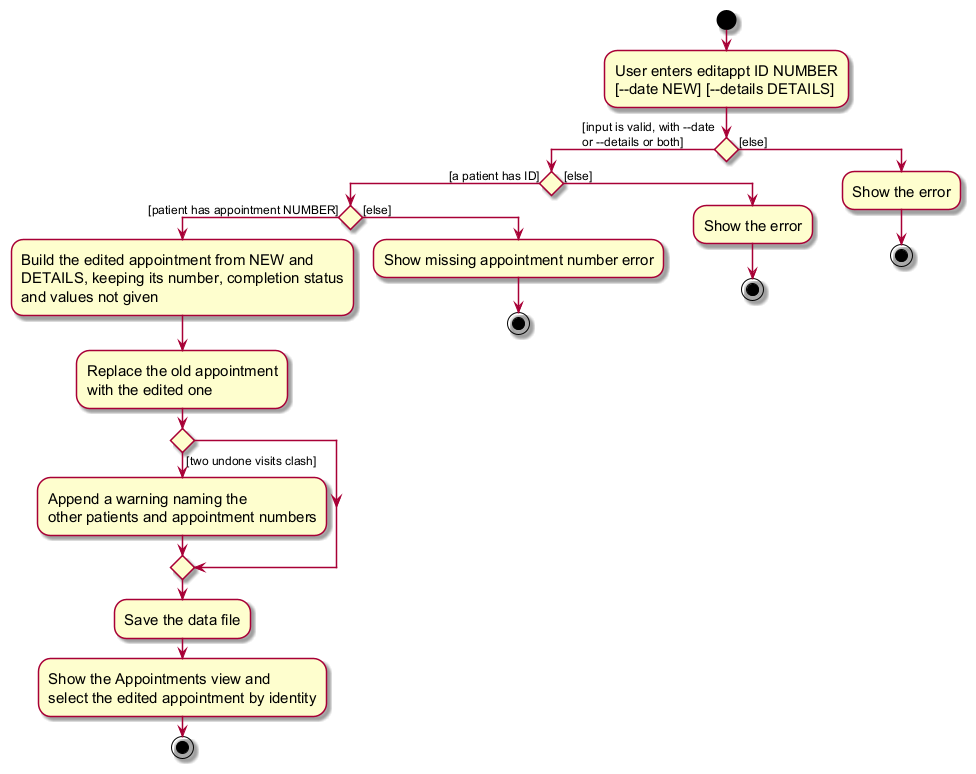

The diagram above was rendered by PlantUML. Its source (embedded in the PNG):
@startuml
skin rose
skinparam ActivityFontSize 15
skinparam ArrowFontSize 12
start
:User enters editappt ID NUMBER
[~--date NEW] [~--details DETAILS];

'Since the beta syntax does not support placing the condition outside the
'diamond we place it as the true branch instead.

if () then ([input is valid, with --date
or --details or both])
    if () then ([a patient has ID])
        if () then ([patient has appointment NUMBER])
            :Build the edited appointment from NEW and
            DETAILS, keeping its number, completion status
            and values not given;
            :Replace the old appointment
            with the edited one;
            if () then ([two undone visits clash])
                :Append a warning naming the
                other patients and appointment numbers;
            endif
            :Save the data file;
            :Show the Appointments view and
            select the edited appointment by identity;
            stop
        else ([else])
            :Show missing appointment number error;
            stop
        endif
    else ([else])
        :Show the error;
        stop
    endif
else ([else])
    :Show the error;
    stop
endif
@enduml